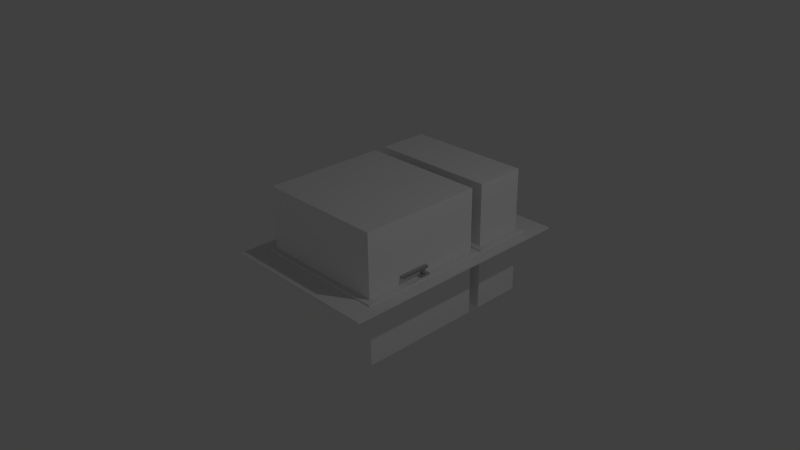 # Source: sl-fenster.blend  (saved by Blender 2.75.0; exported with 4.5.12 LTS)
import bpy
from mathutils import Matrix  # noqa: F401  (used for matrix-valued properties, if any)

bpy.ops.wm.read_factory_settings(use_empty=True)
scene = bpy.context.scene
scene.name = 'Scene'

# ---- collections
col_collection_1 = bpy.data.collections.new('Collection 1'); scene.collection.children.link(col_collection_1)

# ---- images (referenced by path relative to the original .blend; pixels are not part of the script)
import os
ASSET_DIR = os.environ.get("B2B_ASSET_DIR", "")  # directory of the original .blend (textures are referenced by path, not embedded)
HERE = os.path.dirname(os.path.abspath(__file__))  # packed textures are extracted next to this script under _unpacked/

def load_image(name, relpath, width, height, colorspace="sRGB"):
    """Load a texture the original file referenced (path relative to the .blend, or extracted next to this script)."""
    p = next((c for c in (os.path.join(HERE, relpath), os.path.join(ASSET_DIR, relpath)) if relpath and os.path.exists(c)), "")
    if p:
        img = bpy.data.images.load(p, check_existing=True)
        img.name = name
    else:  # same state as the original file: an image datablock whose file is absent (Cycles renders it pink)
        img = bpy.data.images.new(name, width, height)
        img.source = "FILE"
        img.filepath = "//" + (relpath or name)
    img.colorspace_settings.name = colorspace
    return img
img_sl_dust_png = load_image('sl-dust.png', 'sl-dust.png', 1024, 1024, 'sRGB')

# ---- materials (node trees are filled in below, after node groups)
mat_griff = bpy.data.materials.new('griff')
mat_griff.alpha_threshold = 0.0
mat_griff.diffuse_color = (0.2063, 0.002622, 0.00639, 1.0)
mat_griff.specular_color = (0.35, 0.35, 0.35)
mat_griff.roughness = 0.5
mat_griff.specular_intensity = 1.0
mat_scheibe = bpy.data.materials.new('scheibe')
mat_scheibe.alpha_threshold = 0.0
mat_scheibe.roughness = 0.5
mat_staubig = bpy.data.materials.new('staubig')
mat_staubig.alpha_threshold = 0.0
mat_staubig.diffuse_color = (0.2063, 0.002622, 0.00639, 1.0)
mat_staubig.specular_color = (0.35, 0.35, 0.35)
mat_staubig.roughness = 0.5
mat_staubig.specular_intensity = 1.0

# ---- material node trees
mat_griff.use_nodes = True; mat_griff.node_tree.nodes.clear()
_N = mat_griff.node_tree.nodes; _L = mat_griff.node_tree.links
n0 = _N.new('ShaderNodeMixShader'); n0.name = 'Mix Shader.002'; n0.location = (220, -274)
n1 = _N.new('ShaderNodeBsdfAnisotropic'); n1.name = 'Glossy BSDF.002'; n1.location = (-5, -360)
n1.distribution = 'BECKMANN'
n1.inputs[0].default_value = (1.0, 1.0, 1.0, 1.0)
n2 = _N.new('ShaderNodeMixShader'); n2.name = 'Mix Shader.001'; n2.location = (415, -130)
n3 = _N.new('ShaderNodeBsdfAnisotropic'); n3.name = 'Glossy BSDF'; n3.location = (-5, -197)
n3.distribution = 'GGX'
n3.inputs[0].default_value = (1.0, 1.0, 1.0, 1.0)
n4 = _N.new('ShaderNodeMapping'); n4.name = 'Mapping'; n4.location = (75, 686)
n4.inputs[3].default_value = (0.3, 0.3, 0.3)
n5 = _N.new('ShaderNodeTexImage'); n5.name = 'Image Texture.004'; n5.location = (365, 675)
n5.width = 140
n5.image = img_sl_dust_png
n5.projection = 'BOX'
n5.projection_blend = 0.3
n6 = _N.new('ShaderNodeTexCoord'); n6.name = 'Texture Coordinate'; n6.location = (-115, 668)
n7 = _N.new('ShaderNodeSeparateColor'); n7.name = 'Separate RGB'; n7.location = (-11, 830)
n8 = _N.new('ShaderNodeLayerWeight'); n8.name = 'Layer Weight.001'; n8.location = (-11, 960)
n9 = _N.new('ShaderNodeGamma'); n9.name = 'Gamma'; n9.location = (367, 807)
n9.inputs[1].default_value = 2.2
n10 = _N.new('ShaderNodeMix'); n10.name = 'Mix'; n10.location = (179, 882)
n10.data_type = 'RGBA'
n10.clamp_result = True
n10.inputs[0].default_value = 0.65
n11 = _N.new('ShaderNodeMix'); n11.name = 'Mix.006'; n11.location = (-198, 882)
n11.data_type = 'RGBA'
n11.clamp_result = True
n11.inputs[0].default_value = 1.0
n12 = _N.new('ShaderNodeNewGeometry'); n12.name = 'Geometry'; n12.location = (-379, 916)
n13 = _N.new('ShaderNodeMix'); n13.name = 'Mix.008'; n13.location = (599, 805)
n13.data_type = 'RGBA'
n13.blend_type = 'OVERLAY'
n13.inputs[0].default_value = 1.0
n14 = _N.new('ShaderNodeMath'); n14.name = 'Math.004'; n14.location = (55, -154)
n14.hide = True
n14.use_clamp = True
n14.inputs[0].default_value = 0.0
n15 = _N.new('ShaderNodeMath'); n15.name = 'Math.005'; n15.location = (-131, -293)
n15.hide = True
n15.use_clamp = True
n15.inputs[0].default_value = 0.1306
n16 = _N.new('ShaderNodeMath'); n16.name = 'Math.006'; n16.location = (-131, -455)
n16.hide = True
n16.use_clamp = True
n16.inputs[0].default_value = 0.3429
n17 = _N.new('NodeReroute'); n17.name = 'Reroute.010'; n17.location = (-211, -171)
n17.width = 16
n17.socket_idname = 'NodeSocketFloat'
n18 = _N.new('ShaderNodeBsdfAnisotropic'); n18.name = 'Glossy BSDF.001'; n18.location = (215, -115)
n18.distribution = 'GGX'
n18.inputs[0].default_value = (1.0, 1.0, 1.0, 1.0)
n19 = _N.new('ShaderNodeLayerWeight'); n19.name = 'Layer Weight.002'; n19.location = (-20, 239)
n19.inputs[0].default_value = 0.25
n20 = _N.new('ShaderNodeMath'); n20.name = 'Math.003'; n20.location = (460, 256)
n20.operation = 'MULTIPLY'
n21 = _N.new('ShaderNodeRGBCurve'); n21.name = 'RGB Curves'; n21.location = (170, 339)
_c = n21.mapping.curves[3]
while len(_c.points) > 2: _c.points.remove(_c.points[-1])
_c.points[0].location = (0.0, 0.0); _c.points[0].handle_type = 'AUTO'
_c.points[1].location = (0.74091, 0.25); _c.points[1].handle_type = 'AUTO'
_p = _c.points.new(1.0, 1.0); _p.handle_type = 'AUTO'
n21.mapping.update()
n22 = _N.new('NodeReroute'); n22.name = 'Reroute.005'; n22.location = (809, -22)
n22.width = 16
n22.socket_idname = 'NodeSocketShader'
n23 = _N.new('NodeReroute'); n23.name = 'Reroute.007'; n23.location = (809, -1)
n23.width = 16
n23.socket_idname = 'NodeSocketFloat'
n24 = _N.new('NodeReroute'); n24.name = 'Reroute.006'; n24.location = (809, -43)
n24.width = 16
n24.socket_idname = 'NodeSocketShader'
n25 = _N.new('NodeReroute'); n25.name = 'Reroute.002'; n25.location = (990, 378)
n25.width = 16
n25.socket_idname = 'NodeSocketFloat'
n26 = _N.new('NodeReroute'); n26.name = 'Reroute.001'; n26.location = (-209, 378)
n26.label = 'Roughness'
n26.width = 16
n26.socket_idname = 'NodeSocketFloat'
n27 = _N.new('ShaderNodeMath'); n27.name = 'Math.002'; n27.location = (789, 796)
n27.mute = True
n27.operation = 'MULTIPLY'
n27.use_clamp = True
n27.inputs[1].default_value = 2.0
n28 = _N.new('ShaderNodeBsdfDiffuse'); n28.name = 'Diffuse BSDF.002'; n28.location = (882, -73)
n28.label = 'Dust'
n28.inputs[0].default_value = (0.5443, 0.5443, 0.5443, 1.0)
n28.inputs[1].default_value = 1.0
n29 = _N.new('ShaderNodeOutputMaterial'); n29.name = 'Material Output'; n29.location = (1267, 85)
n30 = _N.new('ShaderNodeMixShader'); n30.name = 'Mix Shader.005'; n30.location = (1077, 97)
n31 = _N.new('ShaderNodeMixShader'); n31.name = 'Mix Shader'; n31.location = (887, 55)
n31.label = 'Clean Material'
n32 = _N.new('ShaderNodeBsdfDiffuse'); n32.name = 'Diffuse BSDF.005'; n32.location = (-695, 109)
n32.inputs[0].default_value = (1.0, 1.0, 1.0, 1.0)
n33 = _N.new('ShaderNodeBsdfAnisotropic'); n33.name = 'Glossy BSDF.003'; n33.location = (-524, 45)
n33.distribution = 'GGX'
n33.inputs[0].default_value = (0.4789, 0.4789, 0.4789, 1.0)
n33.inputs[1].default_value = 0.3651
n34 = _N.new('ShaderNodeMath'); n34.name = 'Math'; n34.location = (0, 0)
n34.operation = 'POWER'
n35 = _N.new('ShaderNodeMath'); n35.name = 'Math.001'; n35.location = (0, 0)
n35.operation = 'POWER'
n36 = _N.new('ShaderNodeMath'); n36.name = 'Math.007'; n36.location = (0, 0)
n36.operation = 'POWER'
_L.new(n23.outputs[0], n31.inputs[0])
_L.new(n24.outputs[0], n31.inputs[2])
_L.new(n18.outputs[0], n2.inputs[1])
_L.new(n0.outputs[0], n2.inputs[2])
_L.new(n3.outputs[0], n0.inputs[1])
_L.new(n1.outputs[0], n0.inputs[2])
_L.new(n8.outputs[1], n10.inputs[6])
_L.new(n28.outputs[0], n30.inputs[2])
_L.new(n2.outputs[0], n24.inputs[0])
_L.new(n7.outputs[2], n10.inputs[7])
_L.new(n19.outputs[1], n21.inputs[1])
_L.new(n21.outputs[0], n20.inputs[0])
_L.new(n25.outputs[0], n30.inputs[0])
_L.new(n10.outputs[2], n9.inputs[0])
_L.new(n11.outputs[2], n7.inputs[0])
_L.new(n12.outputs[1], n11.inputs[7])
_L.new(n13.outputs[2], n27.inputs[0])
_L.new(n20.outputs[0], n23.inputs[0])
_L.new(n26.outputs[0], n17.inputs[0])
_L.new(n17.outputs[0], n14.inputs[1])
_L.new(n17.outputs[0], n15.inputs[1])
_L.new(n17.outputs[0], n16.inputs[1])
_L.new(n9.outputs[0], n13.inputs[6])
_L.new(n5.outputs[0], n13.inputs[7])
_L.new(n4.outputs[0], n5.inputs[0])
_L.new(n6.outputs[3], n4.inputs[0])
_L.new(n30.outputs[0], n29.inputs[0])
_L.new(n25.outputs[0], n26.inputs[0])
_L.new(n27.outputs[0], n25.inputs[0])
_L.new(n22.outputs[0], n30.inputs[1])
_L.new(n33.outputs[0], n22.inputs[0])
_L.new(n14.outputs[0], n34.inputs[0])
_L.new(n34.outputs[0], n18.inputs[1])
_L.new(n16.outputs[0], n35.inputs[0])
_L.new(n35.outputs[0], n1.inputs[1])
_L.new(n15.outputs[0], n36.inputs[0])
_L.new(n36.outputs[0], n3.inputs[1])
n29.is_active_output = True
mat_scheibe.use_nodes = True; mat_scheibe.node_tree.nodes.clear()
_N = mat_scheibe.node_tree.nodes; _L = mat_scheibe.node_tree.links
n0 = _N.new('ShaderNodeOutputMaterial'); n0.name = 'Material Output'; n0.location = (300, 300)
n1 = _N.new('ShaderNodeBsdfGlass'); n1.name = 'Glass BSDF'; n1.location = (10, 300)
n1.distribution = 'BECKMANN'
n1.inputs[0].default_value = (0.8, 0.8, 0.8, 1.0)
n1.inputs[2].default_value = 1.45
_L.new(n1.outputs[0], n0.inputs[0])
n0.is_active_output = True
mat_staubig.use_nodes = True; mat_staubig.node_tree.nodes.clear()
_N = mat_staubig.node_tree.nodes; _L = mat_staubig.node_tree.links
n0 = _N.new('ShaderNodeMixShader'); n0.name = 'Mix Shader.002'; n0.location = (220, -274)
n1 = _N.new('ShaderNodeBsdfAnisotropic'); n1.name = 'Glossy BSDF.002'; n1.location = (-5, -360)
n1.distribution = 'BECKMANN'
n1.inputs[0].default_value = (1.0, 1.0, 1.0, 1.0)
n2 = _N.new('ShaderNodeMixShader'); n2.name = 'Mix Shader.001'; n2.location = (415, -130)
n3 = _N.new('ShaderNodeBsdfAnisotropic'); n3.name = 'Glossy BSDF'; n3.location = (-5, -197)
n3.distribution = 'GGX'
n3.inputs[0].default_value = (1.0, 1.0, 1.0, 1.0)
n4 = _N.new('ShaderNodeMapping'); n4.name = 'Mapping'; n4.location = (75, 686)
n4.inputs[3].default_value = (0.3, 0.3, 0.3)
n5 = _N.new('ShaderNodeTexImage'); n5.name = 'Image Texture.004'; n5.location = (365, 675)
n5.width = 140
n5.image = img_sl_dust_png
n5.projection = 'BOX'
n5.projection_blend = 0.3
n6 = _N.new('ShaderNodeTexCoord'); n6.name = 'Texture Coordinate'; n6.location = (-115, 668)
n7 = _N.new('ShaderNodeSeparateColor'); n7.name = 'Separate RGB'; n7.location = (-11, 830)
n8 = _N.new('ShaderNodeLayerWeight'); n8.name = 'Layer Weight.001'; n8.location = (-11, 960)
n9 = _N.new('ShaderNodeGamma'); n9.name = 'Gamma'; n9.location = (367, 807)
n9.inputs[1].default_value = 2.2
n10 = _N.new('ShaderNodeMix'); n10.name = 'Mix'; n10.location = (179, 882)
n10.data_type = 'RGBA'
n10.clamp_result = True
n10.inputs[0].default_value = 0.65
n11 = _N.new('ShaderNodeMix'); n11.name = 'Mix.006'; n11.location = (-198, 882)
n11.data_type = 'RGBA'
n11.clamp_result = True
n11.inputs[0].default_value = 1.0
n12 = _N.new('ShaderNodeNewGeometry'); n12.name = 'Geometry'; n12.location = (-379, 916)
n13 = _N.new('ShaderNodeMix'); n13.name = 'Mix.008'; n13.location = (599, 805)
n13.data_type = 'RGBA'
n13.blend_type = 'OVERLAY'
n13.inputs[0].default_value = 1.0
n14 = _N.new('ShaderNodeMath'); n14.name = 'Math.004'; n14.location = (55, -154)
n14.hide = True
n14.use_clamp = True
n14.inputs[0].default_value = 0.0
n15 = _N.new('ShaderNodeMath'); n15.name = 'Math.005'; n15.location = (-131, -293)
n15.hide = True
n15.use_clamp = True
n15.inputs[0].default_value = 0.1306
n16 = _N.new('ShaderNodeMath'); n16.name = 'Math.006'; n16.location = (-131, -455)
n16.hide = True
n16.use_clamp = True
n16.inputs[0].default_value = 0.3429
n17 = _N.new('NodeReroute'); n17.name = 'Reroute.010'; n17.location = (-211, -171)
n17.width = 16
n17.socket_idname = 'NodeSocketFloat'
n18 = _N.new('ShaderNodeBsdfAnisotropic'); n18.name = 'Glossy BSDF.001'; n18.location = (215, -115)
n18.distribution = 'GGX'
n18.inputs[0].default_value = (1.0, 1.0, 1.0, 1.0)
n19 = _N.new('ShaderNodeLayerWeight'); n19.name = 'Layer Weight.002'; n19.location = (-20, 239)
n19.inputs[0].default_value = 0.25
n20 = _N.new('ShaderNodeMath'); n20.name = 'Math.003'; n20.location = (460, 256)
n20.operation = 'MULTIPLY'
n21 = _N.new('ShaderNodeRGBCurve'); n21.name = 'RGB Curves'; n21.location = (170, 339)
_c = n21.mapping.curves[3]
while len(_c.points) > 2: _c.points.remove(_c.points[-1])
_c.points[0].location = (0.0, 0.0); _c.points[0].handle_type = 'AUTO'
_c.points[1].location = (0.74091, 0.25); _c.points[1].handle_type = 'AUTO'
_p = _c.points.new(1.0, 1.0); _p.handle_type = 'AUTO'
n21.mapping.update()
n22 = _N.new('NodeReroute'); n22.name = 'Reroute.005'; n22.location = (809, -22)
n22.width = 16
n22.socket_idname = 'NodeSocketShader'
n23 = _N.new('NodeReroute'); n23.name = 'Reroute.007'; n23.location = (809, -1)
n23.width = 16
n23.socket_idname = 'NodeSocketFloat'
n24 = _N.new('NodeReroute'); n24.name = 'Reroute.006'; n24.location = (809, -43)
n24.width = 16
n24.socket_idname = 'NodeSocketShader'
n25 = _N.new('NodeReroute'); n25.name = 'Reroute.002'; n25.location = (990, 378)
n25.width = 16
n25.socket_idname = 'NodeSocketFloat'
n26 = _N.new('NodeReroute'); n26.name = 'Reroute.001'; n26.location = (-209, 378)
n26.label = 'Roughness'
n26.width = 16
n26.socket_idname = 'NodeSocketFloat'
n27 = _N.new('ShaderNodeMath'); n27.name = 'Math.002'; n27.location = (789, 796)
n27.mute = True
n27.operation = 'MULTIPLY'
n27.use_clamp = True
n27.inputs[1].default_value = 2.0
n28 = _N.new('ShaderNodeBsdfDiffuse'); n28.name = 'Diffuse BSDF.002'; n28.location = (882, -73)
n28.label = 'Dust'
n28.inputs[0].default_value = (0.5443, 0.5443, 0.5443, 1.0)
n28.inputs[1].default_value = 1.0
n29 = _N.new('ShaderNodeOutputMaterial'); n29.name = 'Material Output'; n29.location = (1267, 85)
n30 = _N.new('ShaderNodeBsdfDiffuse'); n30.name = 'Diffuse BSDF.005'; n30.location = (215, 12)
n30.inputs[0].default_value = (1.0, 1.0, 1.0, 1.0)
n31 = _N.new('ShaderNodeMixShader'); n31.name = 'Mix Shader.005'; n31.location = (1077, 97)
n32 = _N.new('ShaderNodeMixShader'); n32.name = 'Mix Shader'; n32.location = (887, 55)
n32.label = 'Clean Material'
n33 = _N.new('ShaderNodeMath'); n33.name = 'Math'; n33.location = (0, 0)
n33.operation = 'POWER'
n34 = _N.new('ShaderNodeMath'); n34.name = 'Math.001'; n34.location = (0, 0)
n34.operation = 'POWER'
n35 = _N.new('ShaderNodeMath'); n35.name = 'Math.007'; n35.location = (0, 0)
n35.operation = 'POWER'
_L.new(n23.outputs[0], n32.inputs[0])
_L.new(n24.outputs[0], n32.inputs[2])
_L.new(n18.outputs[0], n2.inputs[1])
_L.new(n0.outputs[0], n2.inputs[2])
_L.new(n3.outputs[0], n0.inputs[1])
_L.new(n1.outputs[0], n0.inputs[2])
_L.new(n8.outputs[1], n10.inputs[6])
_L.new(n28.outputs[0], n31.inputs[2])
_L.new(n2.outputs[0], n24.inputs[0])
_L.new(n7.outputs[2], n10.inputs[7])
_L.new(n19.outputs[1], n21.inputs[1])
_L.new(n21.outputs[0], n20.inputs[0])
_L.new(n25.outputs[0], n31.inputs[0])
_L.new(n10.outputs[2], n9.inputs[0])
_L.new(n11.outputs[2], n7.inputs[0])
_L.new(n12.outputs[1], n11.inputs[7])
_L.new(n13.outputs[2], n27.inputs[0])
_L.new(n30.outputs[0], n22.inputs[0])
_L.new(n20.outputs[0], n23.inputs[0])
_L.new(n26.outputs[0], n17.inputs[0])
_L.new(n17.outputs[0], n14.inputs[1])
_L.new(n17.outputs[0], n15.inputs[1])
_L.new(n17.outputs[0], n16.inputs[1])
_L.new(n9.outputs[0], n13.inputs[6])
_L.new(n5.outputs[0], n13.inputs[7])
_L.new(n4.outputs[0], n5.inputs[0])
_L.new(n6.outputs[3], n4.inputs[0])
_L.new(n31.outputs[0], n29.inputs[0])
_L.new(n25.outputs[0], n26.inputs[0])
_L.new(n27.outputs[0], n25.inputs[0])
_L.new(n22.outputs[0], n31.inputs[1])
_L.new(n14.outputs[0], n33.inputs[0])
_L.new(n33.outputs[0], n18.inputs[1])
_L.new(n16.outputs[0], n34.inputs[0])
_L.new(n34.outputs[0], n1.inputs[1])
_L.new(n15.outputs[0], n35.inputs[0])
_L.new(n35.outputs[0], n3.inputs[1])
n29.is_active_output = True

# ---- world
world_world = bpy.data.worlds.new('World'); scene.world = world_world
world_world.color = (0.05088, 0.05088, 0.05088)
world_world.use_sun_shadow = False
world_world.sun_shadow_jitter_overblur = 0.0
world_world.cycles.sampling_method = 'MANUAL'
world_world.cycles.sample_map_resolution = 256

# ---- cameras
cam_camera = bpy.data.cameras.new('Camera')
cam_camera.clip_end = 100.0
cam_camera.lens = 35.0
cam_camera.sensor_width = 32.0
cam_camera.sensor_height = 18.0
cam_camera.ortho_scale = 7.314
cam_camera.dof.focus_distance = 0.0

# ---- lights
light_lamp = bpy.data.lights.new('Lamp', 'POINT')
light_lamp.transmission_factor = 0.0
light_lamp.cutoff_distance = 30.0
light_lamp.energy = 100.0
light_lamp.shadow_buffer_clip_start = 1.001
light_lamp.shadow_soft_size = 0.1
light_lamp.shadow_maximum_resolution = 0.006
light_lamp.use_absolute_resolution = True
light_lamp.cycles.use_multiple_importance_sampling = False

# ---- meshes
me_cube_003 = bpy.data.meshes.new('Cube.003')
me_cube_003.from_pydata([(-0.03881, -0.2129, -0.01735), (-0.03881, -0.2129, 0.01735), (-0.03881, 0.2129, -0.01735), (-0.03881, 0.2129, 0.01735), (0.03881, -0.2129, -0.01735), (0.03881, -0.2129, 0.01735), (0.03881, 0.2129, -0.01735), (0.03881, 0.2129, 0.01735)], [], [(1, 3, 2, 0), (3, 7, 6, 2), (7, 5, 4, 6), (5, 1, 0, 4), (0, 2, 6, 4), (5, 7, 3, 1)])
me_cube_003.materials.append(mat_griff)
me_cube_003.use_remesh_preserve_volume = False
me_cube_003.use_remesh_preserve_attributes = False
me_cube_003.use_mirror_vertex_groups = False
me_cube_003.update()
me_cylinder = bpy.data.meshes.new('Cylinder')
me_cylinder.from_pydata([(0.0, 0.02846, -0.04579), (0.0, 0.02846, 0.04579), (0.005552, 0.02791, -0.04579), (0.005552, 0.02791, 0.04579), (0.01089, 0.02629, -0.04579), (0.01089, 0.02629, 0.04579), (0.01581, 0.02366, -0.04579), (0.01581, 0.02366, 0.04579), (0.02012, 0.02012, -0.04579), (0.02012, 0.02012, 0.04579), (0.02366, 0.01581, -0.04579), (0.02366, 0.01581, 0.04579), (0.02629, 0.01089, -0.04579), (0.02629, 0.01089, 0.04579), (0.02791, 0.005552, -0.04579), (0.02791, 0.005552, 0.04579), (0.02846, 2.148e-09, -0.04579), (0.02846, 2.148e-09, 0.04579), (0.02791, -0.005552, -0.04579), (0.02791, -0.005552, 0.04579), (0.02629, -0.01089, -0.04579), (0.02629, -0.01089, 0.04579), (0.02366, -0.01581, -0.04579), (0.02366, -0.01581, 0.04579), (0.02012, -0.02012, -0.04579), (0.02012, -0.02012, 0.04579), (0.01581, -0.02366, -0.04579), (0.01581, -0.02366, 0.04579), (0.01089, -0.02629, -0.04579), (0.01089, -0.02629, 0.04579), (0.005552, -0.02791, -0.04579), (0.005552, -0.02791, 0.04579), (-9.272e-09, -0.02846, -0.04579), (-9.272e-09, -0.02846, 0.04579), (-0.005552, -0.02791, -0.04579), (-0.005552, -0.02791, 0.04579), (-0.01089, -0.02629, -0.04579), (-0.01089, -0.02629, 0.04579), (-0.01581, -0.02366, -0.04579), (-0.01581, -0.02366, 0.04579), (-0.02012, -0.02012, -0.04579), (-0.02012, -0.02012, 0.04579), (-0.02366, -0.01581, -0.04579), (-0.02366, -0.01581, 0.04579), (-0.02629, -0.01089, -0.04579), (-0.02629, -0.01089, 0.04579), (-0.02791, -0.005552, -0.04579), (-0.02791, -0.005552, 0.04579), (-0.02846, 2.748e-08, -0.04579), (-0.02846, 2.748e-08, 0.04579), (-0.02791, 0.005552, -0.04579), (-0.02791, 0.005552, 0.04579), (-0.02629, 0.01089, -0.04579), (-0.02629, 0.01089, 0.04579), (-0.02366, 0.01581, -0.04579), (-0.02366, 0.01581, 0.04579), (-0.02012, 0.02012, -0.04579), (-0.02012, 0.02012, 0.04579), (-0.01581, 0.02366, -0.04579), (-0.01581, 0.02366, 0.04579), (-0.01089, 0.02629, -0.04579), (-0.01089, 0.02629, 0.04579), (-0.005551, 0.02791, -0.04579), (-0.005551, 0.02791, 0.04579)], [], [(0, 1, 3, 2), (2, 3, 5, 4), (4, 5, 7, 6), (6, 7, 9, 8), (8, 9, 11, 10), (10, 11, 13, 12), (12, 13, 15, 14), (14, 15, 17, 16), (16, 17, 19, 18), (18, 19, 21, 20), (20, 21, 23, 22), (22, 23, 25, 24), (24, 25, 27, 26), (26, 27, 29, 28), (28, 29, 31, 30), (30, 31, 33, 32), (32, 33, 35, 34), (34, 35, 37, 36), (36, 37, 39, 38), (38, 39, 41, 40), (40, 41, 43, 42), (42, 43, 45, 44), (44, 45, 47, 46), (46, 47, 49, 48), (48, 49, 51, 50), (50, 51, 53, 52), (52, 53, 55, 54), (54, 55, 57, 56), (56, 57, 59, 58), (58, 59, 61, 60), (3, 1, 63, 61, 59, 57, 55, 53, 51, 49, 47, 45, 43, 41, 39, 37, 35, 33, 31, 29, 27, 25, 23, 21, 19, 17, 15, 13, 11, 9, 7, 5), (62, 63, 1, 0), (60, 61, 63, 62), (0, 2, 4, 6, 8, 10, 12, 14, 16, 18, 20, 22, 24, 26, 28, 30, 32, 34, 36, 38, 40, 42, 44, 46, 48, 50, 52, 54, 56, 58, 60, 62)])
me_cylinder.materials.append(mat_griff)
me_cylinder.use_remesh_preserve_volume = False
me_cylinder.use_remesh_preserve_attributes = False
me_cylinder.use_mirror_vertex_groups = False
me_cylinder.update()
me_cube_002 = bpy.data.meshes.new('Cube.002')
me_cube_002.from_pydata([(-0.04097, -0.07577, -0.0192), (-0.04097, -0.07577, 0.0192), (-0.04097, 0.07577, -0.0192), (-0.04097, 0.07577, 0.0192), (0.04097, -0.07577, -0.0192), (0.04097, -0.07577, 0.0192), (0.04097, 0.07577, -0.0192), (0.04097, 0.07577, 0.0192)], [], [(1, 3, 2, 0), (3, 7, 6, 2), (7, 5, 4, 6), (5, 1, 0, 4), (0, 2, 6, 4), (5, 7, 3, 1)])
me_cube_002.materials.append(mat_griff)
me_cube_002.use_remesh_preserve_volume = False
me_cube_002.use_remesh_preserve_attributes = False
me_cube_002.use_mirror_vertex_groups = False
me_cube_002.update()
me_cube_001 = bpy.data.meshes.new('Cube.001')
me_cube_001.from_pydata([(-1.0, -1.0, -1.0), (-1.0, -1.0, 1.0), (-1.0, 1.0, -1.0), (-1.0, 1.0, 1.0), (1.0, -1.0, -1.0), (1.0, -1.0, 1.0), (1.0, 1.0, -1.0), (1.0, 1.0, 1.0)], [], [(1, 3, 2, 0), (3, 7, 6, 2), (7, 5, 4, 6), (5, 1, 0, 4), (0, 2, 6, 4), (5, 7, 3, 1)])
me_cube_001.use_remesh_preserve_volume = False
me_cube_001.use_remesh_preserve_attributes = False
me_cube_001.use_mirror_vertex_groups = False
me_cube_001.update()
me_cube = bpy.data.meshes.new('Cube')
me_cube.from_pydata([(-1.0, -1.0, -1.0), (-1.0, -1.0, 1.0), (-1.0, 1.0, -1.0), (-1.0, 1.0, 1.0), (1.0, -1.0, -1.0), (1.0, -1.0, 1.0), (1.0, 1.0, -1.0), (1.0, 1.0, 1.0)], [], [(1, 3, 2, 0), (3, 7, 6, 2), (7, 5, 4, 6), (5, 1, 0, 4), (0, 2, 6, 4), (5, 7, 3, 1)])
me_cube.use_remesh_preserve_volume = False
me_cube.use_remesh_preserve_attributes = False
me_cube.use_mirror_vertex_groups = False
me_cube.update()
me_plane_003 = bpy.data.meshes.new('Plane.003')
me_plane_003.from_pydata([(-0.8786, -0.8786, 0.0), (0.8786, -0.8786, 0.0), (-0.8786, 0.8786, 0.0), (0.8786, 0.8786, 0.0)], [], [(0, 1, 3, 2)])
me_plane_003.materials.append(mat_scheibe)
me_plane_003.use_remesh_preserve_volume = False
me_plane_003.use_remesh_preserve_attributes = False
me_plane_003.use_mirror_vertex_groups = False
me_plane_003.update()
me_plane_002 = bpy.data.meshes.new('Plane.002')
me_plane_002.from_pydata([(-0.9472, -0.3089, 0.0), (0.9472, -0.3089, 0.0), (-0.9472, 0.3089, 0.0), (0.9472, 0.3089, 0.0)], [], [(0, 1, 3, 2)])
me_plane_002.materials.append(mat_scheibe)
me_plane_002.use_remesh_preserve_volume = False
me_plane_002.use_remesh_preserve_attributes = False
me_plane_002.use_mirror_vertex_groups = False
me_plane_002.update()
me_plane_004 = bpy.data.meshes.new('Plane.004')
me_plane_004.from_pydata([(-1.153, -1.696, 0.0), (1.153, -1.696, 0.0), (-1.153, 1.696, 0.0), (1.153, 1.696, 0.0), (-1.153, 1.696, -0.02115), (-1.153, -1.696, -0.02115), (1.153, -1.696, -0.02115), (1.153, 1.696, -0.02115)], [], [(0, 2, 3, 1), (5, 6, 7, 4), (1, 3, 7, 6), (2, 0, 5, 4), (3, 2, 4, 7), (0, 1, 6, 5)])
me_plane_004.materials.append(mat_staubig)
me_plane_004.use_remesh_preserve_volume = False
me_plane_004.use_remesh_preserve_attributes = False
me_plane_004.use_mirror_vertex_groups = False
me_plane_004.update()
me_plane_001 = bpy.data.meshes.new('Plane.001')
me_plane_001.from_pydata([(-0.07215, -0.425, 0.0), (0.9744, -0.425, 0.0), (-0.07215, 0.425, 0.0), (0.9744, 0.425, 0.0), (0.06334, 0.2933, 0.0), (0.06334, -0.2933, 0.0), (0.8303, -0.2933, 0.0), (0.8303, 0.2933, 0.0), (0.06334, 0.2933, 0.06118), (0.06334, -0.2933, 0.06118), (0.8303, -0.2933, 0.06118), (0.8303, 0.2933, 0.06118), (-0.07215, 0.425, 0.06118), (-0.07215, -0.425, 0.06118), (0.9744, -0.425, 0.06118), (0.9744, 0.425, 0.06118)], [], [(5, 0, 2, 4), (6, 1, 0, 5), (7, 3, 1, 6), (4, 2, 3, 7), (9, 8, 12, 13), (10, 9, 13, 14), (11, 10, 14, 15), (8, 11, 15, 12), (4, 7, 11, 8), (6, 5, 9, 10), (1, 3, 15, 14), (2, 0, 13, 12), (7, 6, 10, 11), (5, 4, 8, 9), (3, 2, 12, 15), (0, 1, 14, 13)])
me_plane_001.materials.append(mat_staubig)
me_plane_001.use_remesh_preserve_volume = False
me_plane_001.use_remesh_preserve_attributes = False
me_plane_001.use_mirror_vertex_groups = False
me_plane_001.update()
me_plane = bpy.data.meshes.new('Plane')
me_plane.from_pydata([(-0.9754, -0.9324, 0.0), (0.9754, -0.9324, 0.0), (-0.9754, 0.9324, 0.0), (0.9754, 0.9324, 0.0), (-0.8185, 0.7824, 0.0), (-0.8185, -0.7824, 0.0), (0.8185, -0.7824, 0.0), (0.8185, 0.7824, 0.0), (-0.8185, 0.7824, 0.0), (-0.8185, -0.7824, 0.0), (0.8185, -0.7824, 0.0), (0.8185, 0.7824, 0.0), (-0.9754, 0.9324, 0.0), (-0.9754, -0.9324, 0.0), (0.9754, -0.9324, 0.0), (0.9754, 0.9324, 0.0), (-0.8185, 0.7824, 0.06019), (-0.8185, -0.7824, 0.06019), (0.8185, -0.7824, 0.06019), (0.8185, 0.7824, 0.06019), (-0.9754, 0.9324, 0.06019), (-0.9754, -0.9324, 0.06019), (0.9754, -0.9324, 0.06019), (0.9754, 0.9324, 0.06019)], [], [(5, 0, 2, 4), (6, 1, 0, 5), (7, 3, 1, 6), (4, 2, 3, 7), (9, 8, 16, 17), (11, 10, 18, 19), (12, 13, 21, 20), (14, 15, 23, 22), (3, 2, 12, 15), (0, 1, 14, 13), (4, 7, 11, 8), (6, 5, 9, 10), (1, 3, 15, 14), (2, 0, 13, 12), (7, 6, 10, 11), (5, 4, 8, 9), (17, 16, 20, 21), (18, 17, 21, 22), (19, 18, 22, 23), (16, 19, 23, 20), (15, 12, 20, 23), (13, 14, 22, 21), (8, 11, 19, 16), (10, 9, 17, 18)])
me_plane.materials.append(mat_staubig)
me_plane.use_remesh_preserve_volume = False
me_plane.use_remesh_preserve_attributes = False
me_plane.use_mirror_vertex_groups = False
me_plane.update()

# ---- objects
ob_cube_003 = bpy.data.objects.new('Cube.003', me_cube_003)
ob_cylinder = bpy.data.objects.new('Cylinder', me_cylinder)
ob_cube_002 = bpy.data.objects.new('Cube.002', me_cube_002)
ob_cube_001 = bpy.data.objects.new('Cube.001', me_cube_001)
ob_cube = bpy.data.objects.new('Cube', me_cube)
ob_plane_003 = bpy.data.objects.new('Plane.003', me_plane_003)
ob_plane_002 = bpy.data.objects.new('Plane.002', me_plane_002)
ob_plane_004 = bpy.data.objects.new('Plane.004', me_plane_004)
ob_plane_001 = bpy.data.objects.new('Plane.001', me_plane_001)
ob_plane = bpy.data.objects.new('Plane', me_plane)
ob_lamp = bpy.data.objects.new('Lamp', light_lamp)
ob_camera = bpy.data.objects.new('Camera', cam_camera)

# ---- transforms, parenting, visibility, modifiers, constraints
ob_cube_003.location = (0.8966, -0.1541, 0.1706)
ob_cube_003.lineart.crease_threshold = 0.0
_m = ob_cube_003.modifiers.new('Bevel', 'BEVEL')
_m.width = 0.006
_m.width_pct = 0.006
_m.segments = 3
_m.limit_method = 'NONE'
_m.spread = 0.0
ob_cylinder.location = (0.8978, 0.004388, 0.1206)
ob_cylinder.lineart.crease_threshold = 0.0
ob_cube_002.location = (0.8981, 0.001976, 0.05765)
ob_cube_002.lineart.crease_threshold = 0.0
ob_cube_001.location = (-0.01279, 1.4, 0.03573)
ob_cube_001.scale = (0.8977, 0.3558, 0.8977)
ob_cube_001.hide_viewport = True
ob_cube_001.hide_render = True
ob_cube_001.lineart.crease_threshold = 0.0
ob_cube.location = (-0.01279, 0.008649, 0.03573)
ob_cube.scale = (0.8977, 0.8631, 0.8977)
ob_cube.hide_viewport = True
ob_cube.hide_render = True
ob_cube.lineart.crease_threshold = 0.0
ob_plane_003.location = (0.0, 0.0, 0.03311)
ob_plane_003.hide_viewport = True
ob_plane_003.hide_render = True
ob_plane_003.lineart.crease_threshold = 0.0
ob_plane_002.location = (0.0, 1.389, 0.0357)
ob_plane_002.hide_viewport = True
ob_plane_002.hide_render = True
ob_plane_002.lineart.crease_threshold = 0.0
ob_plane_004.location = (-0.01226, 0.4536, 0.03573)
ob_plane_004.lineart.crease_threshold = 0.0
_m = ob_plane_004.modifiers.new('Boolean', 'BOOLEAN')
_m.object = ob_cube
_m.operation = 'UNION'
_m.solver = 'FAST'
_m = ob_plane_004.modifiers.new('Boolean.001', 'BOOLEAN')
_m.object = ob_cube_001
_m.operation = 'UNION'
_m.solver = 'FAST'
ob_plane_001.location = (-2.98e-08, 1.397, 0.0)
ob_plane_001.lineart.crease_threshold = 0.0
_m = ob_plane_001.modifiers.new('Mirror', 'MIRROR')
ob_plane.location = (0.0, 0.0, 0.0)
ob_plane.lineart.crease_threshold = 0.0
ob_lamp.location = (4.076, 1.005, 5.904)
ob_lamp.rotation_euler = (0.6503, 0.05522, 1.866)
ob_lamp.lock_rotations_4d = False
ob_lamp.empty_display_type = 'ARROWS'
ob_lamp.color = (0.0, 0.0, 0.0, 0.0)
ob_lamp.lineart.crease_threshold = 0.0
ob_camera.location = (7.481, -6.508, 5.344)
ob_camera.rotation_euler = (1.109, 0.01082, 0.8149)
ob_camera.lock_rotations_4d = False
ob_camera.empty_display_type = 'ARROWS'
ob_camera.color = (0.0, 0.0, 0.0, 0.0)
ob_camera.display_type = 'WIRE'
ob_camera.lineart.crease_threshold = 0.0

# ---- collection membership
col_collection_1.objects.link(ob_cube_003)
col_collection_1.objects.link(ob_cylinder)
col_collection_1.objects.link(ob_cube_002)
col_collection_1.objects.link(ob_cube_001)
col_collection_1.objects.link(ob_cube)
col_collection_1.objects.link(ob_plane_003)
col_collection_1.objects.link(ob_plane_002)
col_collection_1.objects.link(ob_plane_004)
col_collection_1.objects.link(ob_plane_001)
col_collection_1.objects.link(ob_plane)
col_collection_1.objects.link(ob_lamp)
col_collection_1.objects.link(ob_camera)

# ---- scene / render settings (as saved in the file)
scene.camera = ob_camera
scene.frame_start = 1; scene.frame_end = 250; scene.frame_set(1)
scene.render.engine = 'CYCLES'
scene.render.resolution_percentage = 50
scene.render.dither_intensity = 0.0
scene.cycles.use_denoising = False
scene.cycles.samples = 10
scene.cycles.sampling_pattern = 'TABULATED_SOBOL'
scene.cycles.light_sampling_threshold = 0.0
scene.cycles.use_adaptive_sampling = False
scene.cycles.use_light_tree = False
scene.cycles.blur_glossy = 0.0
scene.cycles.pixel_filter_type = 'GAUSSIAN'
scene.cycles.sample_clamp_indirect = 0.0
scene.view_settings.view_transform = 'Standard'
bpy.context.view_layer.update()
